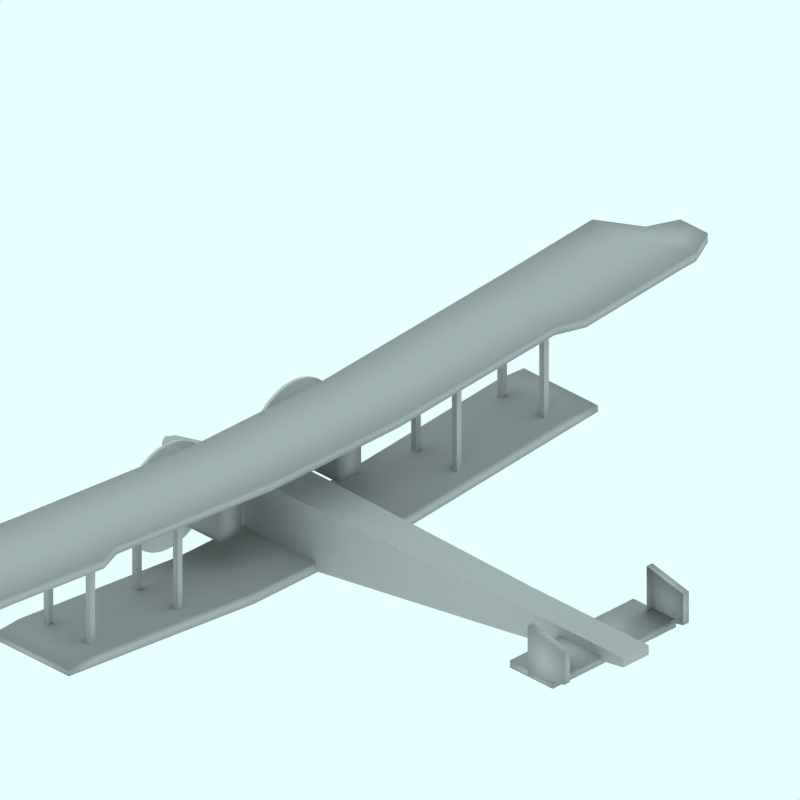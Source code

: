 # Source: HandleyPageO400_Grigio.blend  (saved by Blender 4.0.36; exported with 4.5.12 LTS)
import bpy
from mathutils import Matrix  # noqa: F401  (used for matrix-valued properties, if any)

bpy.ops.wm.read_factory_settings(use_empty=True)
scene = bpy.context.scene
scene.name = 'Scene'

# ---- collections
col_collection_1 = bpy.data.collections.new('Collection 1'); scene.collection.children.link(col_collection_1)
col_collection_2 = bpy.data.collections.new('Collection 2'); scene.collection.children.link(col_collection_2)
col_collection_2.hide_render = True
col_collection_2.hide_viewport = True
col_collection_3 = bpy.data.collections.new('Collection 3'); scene.collection.children.link(col_collection_3)
col_collection_3.hide_render = True
col_collection_3.hide_viewport = True
col_collection_4 = bpy.data.collections.new('Collection 4'); scene.collection.children.link(col_collection_4)
col_collection_4.hide_render = True
col_collection_4.hide_viewport = True

# ---- materials (node trees are filled in below, after node groups)
mat_grigio = bpy.data.materials.new('Grigio')
mat_grigio.alpha_threshold = 0.0
mat_grigio.diffuse_color = (0.7, 0.7, 0.7, 1.0)
mat_grigio.roughness = 0.5
mat_grigio.line_color = (0.0, 0.0, 0.0, 1.0)
mat_transparent = bpy.data.materials.new('Transparent')
mat_transparent.alpha_threshold = 0.0
mat_transparent.preview_render_type = 'FLAT'
mat_transparent.roughness = 0.5

# ---- material node trees

# ---- world
world_world = bpy.data.worlds.new('World'); scene.world = world_world
world_world.color = (0.9059, 1.0, 1.0)
world_world.use_sun_shadow = False
world_world.sun_shadow_jitter_overblur = 0.0
world_world.cycles.sampling_method = 'MANUAL'
world_world.cycles.sample_map_resolution = 256

# ---- cameras
cam_camera_001 = bpy.data.cameras.new('Camera.001')
cam_camera_001.type = 'ORTHO'
cam_camera_001.passepartout_alpha = 0.2
cam_camera_001.clip_end = 100.0
cam_camera_001.lens = 35.0
cam_camera_001.ortho_scale = 12.0
cam_camera_001.display_size = 5.91
cam_camera_001.show_passepartout = False
cam_camera_001.show_safe_areas = True
cam_camera_001.dof.focus_distance = 0.0
cam_camera_001.dof.aperture_fstop = 128.0

# ---- lights
light_lamp = bpy.data.lights.new('Lamp', 'SUN')
light_lamp.transmission_factor = 0.0
light_lamp.angle = 1.571
light_lamp.energy = 0.028
light_lamp.shadow_buffer_clip_start = 0.5
light_lamp.shadow_soft_size = 1.0
light_lamp.shadow_cascade_max_distance = 1000.0
light_lamp.cycles.use_multiple_importance_sampling = False

# ---- meshes
me_cube_007 = bpy.data.meshes.new('Cube.007')
me_cube_007.from_pydata([(-51.9, 97.24, 0.3035), (-51.9, 95.24, 0.3035), (-53.9, 95.24, 0.3035), (-53.9, 97.24, 0.3035), (-51.9, 97.24, 2.204), (-51.9, 95.24, 2.204), (-53.9, 95.24, 2.204), (-53.9, 97.24, 2.204), (-36.1, 97.24, 2.204), (-36.1, 95.24, 2.204), (-34.1, 95.24, 2.204), (-34.1, 97.24, 2.204), (-36.1, 97.24, 0.3035), (-36.1, 95.24, 0.3035), (-34.1, 95.24, 0.3035), (-34.1, 97.24, 0.3035)], [], [(0, 1, 2, 3), (4, 7, 6, 5), (0, 4, 5, 1), (1, 5, 6, 2), (2, 6, 7, 3), (4, 0, 3, 7), (11, 15, 12, 8), (13, 9, 8, 12), (14, 10, 9, 13), (15, 11, 10, 14), (11, 8, 9, 10), (15, 14, 13, 12)])
me_cube_007.materials.append(mat_grigio)
me_cube_007.use_remesh_preserve_volume = False
me_cube_007.use_remesh_preserve_attributes = False
me_cube_007.use_mirror_vertex_groups = False
me_cube_007.update()
me_cube_006 = bpy.data.meshes.new('Cube.006')
me_cube_006.from_pydata([(-25.7, 30.09, 1.302), (-25.7, 29.09, 1.302), (-26.7, 29.09, 1.302), (-26.7, 30.09, 1.302), (-25.7, 30.09, 20.3), (-25.7, 29.09, 20.3), (-26.7, 29.09, 20.3), (-26.7, 30.09, 20.3), (-18.06, 30.09, 20.3), (-18.06, 29.09, 20.3), (-17.06, 29.09, 20.3), (-17.06, 30.09, 20.3), (-18.06, 30.09, 1.302), (-18.06, 29.09, 1.302), (-17.06, 29.09, 1.302), (-17.06, 30.09, 1.302)], [], [(0, 1, 2, 3), (4, 7, 6, 5), (0, 4, 5, 1), (1, 5, 6, 2), (2, 6, 7, 3), (4, 0, 3, 7), (11, 15, 12, 8), (13, 9, 8, 12), (14, 10, 9, 13), (15, 11, 10, 14), (11, 8, 9, 10), (15, 14, 13, 12)])
me_cube_006.materials.append(mat_grigio)
me_cube_006.use_remesh_preserve_volume = False
me_cube_006.use_remesh_preserve_attributes = False
me_cube_006.use_mirror_vertex_groups = False
me_cube_006.update()
me_cube_005 = bpy.data.meshes.new('Cube.005')
me_cube_005.from_pydata([(4.805, 1.322, 0.999), (4.03, 1.322, 0.8485), (4.805, 1.322, 1.537), (4.03, 1.322, 1.709), (4.805, 1.204, 0.999), (4.03, 1.204, 0.8485), (4.805, 1.204, 1.537), (4.03, 1.204, 1.709)], [], [(2, 0, 1, 3), (0, 4, 5, 1), (3, 7, 6, 2), (4, 0, 2, 6), (7, 3, 1, 5)])
me_cube_005.polygons.foreach_set('use_smooth', [True] * 5)
me_cube_005.materials.append(mat_grigio)
me_cube_005.use_remesh_preserve_volume = False
me_cube_005.use_remesh_preserve_attributes = False
me_cube_005.use_mirror_vertex_groups = False
me_cube_005.update()
me_cube_004 = bpy.data.meshes.new('Cube.004')
me_cube_004.from_pydata([(4.547, 1.309, 0.8203), (3.642, 1.309, 0.8203), (4.547, 1.309, 0.9435), (3.642, 1.309, 0.9435), (4.547, -2.98e-08, 0.8203), (3.642, 2.682e-07, 0.8203), (4.547, -5.662e-07, 0.9435), (3.642, 1.788e-07, 0.9435)], [], [(2, 0, 1, 3), (0, 4, 5, 1), (3, 7, 6, 2), (4, 0, 2, 6), (7, 3, 1, 5)])
me_cube_004.polygons.foreach_set('use_smooth', [True] * 5)
me_cube_004.materials.append(mat_grigio)
me_cube_004.use_remesh_preserve_volume = False
me_cube_004.use_remesh_preserve_attributes = False
me_cube_004.use_mirror_vertex_groups = False
me_cube_004.update()
me_cube_003 = bpy.data.meshes.new('Cube.003')
me_cube_003.from_pydata([(-1.407, 7.935, 2.348), (-1.986, 7.935, 2.348), (-1.407, 7.935, 2.507), (-1.986, 7.935, 2.507), (-1.373, -2.98e-08, 1.843), (-2.977, 2.682e-07, 1.843), (-1.373, -5.662e-07, 2.001), (-2.977, 1.788e-07, 2.001), (-1.373, 1.316, 1.843), (-2.977, 1.316, 1.843), (-1.373, 1.316, 2.001), (-2.977, 1.316, 2.001), (-1.373, 4.646, 2.095), (-2.977, 4.646, 2.095), (-1.373, 4.646, 2.254), (-2.977, 4.646, 2.254), (-1.158, 5.112, 2.131), (-2.977, 5.112, 2.131), (-1.158, 5.112, 2.289), (-2.977, 5.112, 2.289), (-1.158, 7.056, 2.302), (-2.977, 7.056, 2.302), (-1.158, 7.056, 2.461), (-2.977, 7.056, 2.461), (-1.158, 7.44, 2.325), (-2.234, 7.44, 2.325), (-1.158, 7.44, 2.484), (-2.234, 7.44, 2.484), (-1.696, 7.935, 2.348), (-1.696, 7.935, 2.507), (-2.175, 1.192e-07, 1.843), (-2.175, -1.937e-07, 2.001), (-2.175, 1.316, 1.843), (-2.175, 1.316, 2.001), (-2.175, 4.646, 2.095), (-2.175, 4.646, 2.254), (-2.068, 5.112, 2.131), (-2.068, 5.112, 2.289), (-2.068, 7.056, 2.302), (-2.068, 7.056, 2.461), (-1.696, 7.44, 2.325), (-1.696, 7.44, 2.484)], [], [(10, 6, 4, 8), (7, 11, 9, 5), (14, 10, 8, 12), (11, 15, 13, 9), (18, 14, 12, 16), (15, 19, 17, 13), (22, 18, 16, 20), (19, 23, 21, 17), (24, 0, 2, 26), (26, 22, 20, 24), (23, 27, 25, 21), (27, 3, 1, 25), (0, 28, 29, 2), (28, 1, 3, 29), (4, 30, 32, 8), (30, 5, 9, 32), (7, 31, 33, 11), (31, 6, 10, 33), (8, 32, 34, 12), (32, 9, 13, 34), (11, 33, 35, 15), (33, 10, 14, 35), (12, 34, 36, 16), (34, 13, 17, 36), (15, 35, 37, 19), (35, 14, 18, 37), (16, 36, 38, 20), (36, 17, 21, 38), (19, 37, 39, 23), (37, 18, 22, 39), (28, 0, 24, 40), (40, 25, 1, 28), (20, 38, 40, 24), (38, 21, 25, 40), (27, 41, 29, 3), (41, 26, 2, 29), (23, 39, 41, 27), (39, 22, 26, 41)])
me_cube_003.polygons.foreach_set('use_smooth', [True] * 38)
me_cube_003.materials.append(mat_grigio)
me_cube_003.use_remesh_preserve_volume = False
me_cube_003.use_remesh_preserve_attributes = False
me_cube_003.use_mirror_vertex_groups = False
me_cube_003.update()
me_cube_002 = bpy.data.meshes.new('Cube.002')
me_cube_002.from_pydata([(-1.414, 5.61, 0.359), (-2.984, 5.61, 0.359), (-1.414, 5.61, 0.4707), (-2.984, 5.61, 0.4707), (-1.414, -2.98e-08, 0.01024), (-2.984, 2.682e-07, 0.01024), (-1.414, -5.662e-07, 0.1984), (-2.984, 1.788e-07, 0.1984), (-1.414, 1.683, 0.01024), (-2.984, 1.683, 0.01024), (-1.414, 1.683, 0.1984), (-2.984, 1.683, 0.1984), (-1.414, 5.099, 0.3137), (-2.984, 5.099, 0.3137), (-1.414, 5.099, 0.5018), (-2.984, 5.099, 0.5018)], [], [(2, 0, 1, 3), (8, 4, 5, 9), (11, 7, 6, 10), (4, 8, 10, 6), (7, 11, 9, 5), (0, 12, 13, 1), (12, 8, 9, 13), (3, 15, 14, 2), (15, 11, 10, 14), (8, 12, 14, 10), (12, 0, 2, 14), (11, 15, 13, 9), (15, 3, 1, 13)])
me_cube_002.polygons.foreach_set('use_smooth', [True] * 13)
me_cube_002.materials.append(mat_grigio)
me_cube_002.use_remesh_preserve_volume = False
me_cube_002.use_remesh_preserve_attributes = False
me_cube_002.use_mirror_vertex_groups = False
me_cube_002.update()
me_cylinder = bpy.data.meshes.new('Cylinder')
me_cylinder.from_pydata([(-0.2064, 1.972, -3.63), (-0.09449, 1.836, -3.63), (-0.01132, 1.68, -3.63), (0.0399, 1.512, -3.63), (0.05719, 1.336, -3.63), (0.0399, 1.16, -3.63), (-0.01132, 0.9916, -3.63), (-0.09449, 0.836, -3.63), (-0.2064, 0.6996, -3.63), (-0.3428, 0.5877, -3.63), (-0.4984, 0.5045, -3.63), (-0.6672, 0.4533, -3.63), (-0.8428, 0.436, -3.63), (-1.018, 0.4533, -3.63), (-1.187, 0.5045, -3.63), (-1.343, 0.5877, -3.63), (-1.479, 0.6996, -3.63), (-1.591, 0.836, -3.63), (-1.674, 0.9916, -3.63), (-1.726, 1.16, -3.63), (-1.743, 1.336, -3.63), (-1.726, 1.512, -3.63), (-1.674, 1.68, -3.63), (-1.591, 1.836, -3.63), (-1.479, 1.972, -3.63), (-1.343, 2.084, -3.63), (-1.187, 2.167, -3.63), (-1.018, 2.219, -3.63), (-0.8428, 2.236, -3.63), (-0.6672, 2.219, -3.63), (-0.4984, 2.167, -3.63), (-0.3428, 2.084, -3.63), (-0.2064, 1.972, -3.571), (-0.09449, 1.836, -3.571), (-0.01132, 1.68, -3.571), (0.0399, 1.512, -3.571), (0.05719, 1.336, -3.571), (0.0399, 1.16, -3.571), (-0.01132, 0.9916, -3.571), (-0.09449, 0.836, -3.571), (-0.2064, 0.6996, -3.571), (-0.3428, 0.5877, -3.571), (-0.4984, 0.5045, -3.571), (-0.6672, 0.4533, -3.571), (-0.8428, 0.436, -3.571), (-1.018, 0.4533, -3.571), (-1.187, 0.5045, -3.571), (-1.343, 0.5877, -3.571), (-1.479, 0.6996, -3.571), (-1.591, 0.836, -3.571), (-1.674, 0.9916, -3.571), (-1.726, 1.16, -3.571), (-1.743, 1.336, -3.571), (-1.726, 1.512, -3.571), (-1.674, 1.68, -3.571), (-1.591, 1.836, -3.571), (-1.479, 1.972, -3.571), (-1.343, 2.084, -3.571), (-1.187, 2.167, -3.571), (-1.018, 2.219, -3.571), (-0.8428, 2.236, -3.571), (-0.6672, 2.219, -3.571), (-0.4984, 2.167, -3.571), (-0.3428, 2.084, -3.571), (-0.8428, 1.336, -3.63), (-0.8428, 1.336, -3.571)], [], [(64, 0, 1), (65, 33, 32), (64, 1, 2), (65, 34, 33), (64, 2, 3), (65, 35, 34), (64, 3, 4), (65, 36, 35), (64, 4, 5), (65, 37, 36), (64, 5, 6), (65, 38, 37), (64, 6, 7), (65, 39, 38), (64, 7, 8), (65, 40, 39), (64, 8, 9), (65, 41, 40), (64, 9, 10), (65, 42, 41), (64, 10, 11), (65, 43, 42), (64, 11, 12), (65, 44, 43), (64, 12, 13), (65, 45, 44), (64, 13, 14), (65, 46, 45), (64, 14, 15), (65, 47, 46), (64, 15, 16), (65, 48, 47), (64, 16, 17), (65, 49, 48), (64, 17, 18), (65, 50, 49), (64, 18, 19), (65, 51, 50), (64, 19, 20), (65, 52, 51), (64, 20, 21), (65, 53, 52), (64, 21, 22), (65, 54, 53), (64, 22, 23), (65, 55, 54), (64, 23, 24), (65, 56, 55), (64, 24, 25), (65, 57, 56), (64, 25, 26), (65, 58, 57), (64, 26, 27), (65, 59, 58), (64, 27, 28), (65, 60, 59), (64, 28, 29), (65, 61, 60), (64, 29, 30), (65, 62, 61), (64, 30, 31), (65, 63, 62), (31, 0, 64), (65, 32, 63), (0, 32, 33, 1), (1, 33, 34, 2), (2, 34, 35, 3), (3, 35, 36, 4), (4, 36, 37, 5), (5, 37, 38, 6), (6, 38, 39, 7), (7, 39, 40, 8), (8, 40, 41, 9), (9, 41, 42, 10), (10, 42, 43, 11), (11, 43, 44, 12), (12, 44, 45, 13), (13, 45, 46, 14), (14, 46, 47, 15), (15, 47, 48, 16), (16, 48, 49, 17), (17, 49, 50, 18), (18, 50, 51, 19), (19, 51, 52, 20), (20, 52, 53, 21), (21, 53, 54, 22), (22, 54, 55, 23), (23, 55, 56, 24), (24, 56, 57, 25), (25, 57, 58, 26), (26, 58, 59, 27), (27, 59, 60, 28), (28, 60, 61, 29), (29, 61, 62, 30), (30, 62, 63, 31), (32, 0, 31, 63)])
me_cylinder.polygons.foreach_set('use_smooth', [True] * 96)
me_cylinder.use_remesh_preserve_volume = False
me_cylinder.use_remesh_preserve_attributes = False
me_cylinder.use_mirror_vertex_groups = False
me_cylinder.update()
me_cube_001 = bpy.data.meshes.new('Cube.001')
me_cube_001.from_pydata([(-2.353, -1.073, 0.5906), (-2.353, -1.457, 0.5906), (-3.515, -1.457, 0.5906), (-3.515, -1.073, 0.5906), (-2.353, -1.065, 1.237), (-2.353, -1.466, 1.237), (-3.515, -1.466, 1.237), (-3.515, -1.065, 1.237), (-2.353, -1.527, 1.072), (-2.353, -1.012, 1.072), (-3.515, -1.527, 1.072), (-3.515, -1.012, 1.072), (-2.353, -1.527, 0.7447), (-2.353, -1.012, 0.7447), (-3.515, -1.527, 0.7447), (-3.515, -1.012, 0.7447)], [], [(0, 1, 2, 3), (4, 7, 6, 5), (9, 4, 5, 8), (8, 5, 6, 10), (10, 6, 7, 11), (4, 9, 11, 7), (0, 13, 12, 1), (13, 9, 8, 12), (1, 12, 14, 2), (12, 8, 10, 14), (2, 14, 15, 3), (14, 10, 11, 15), (9, 13, 15, 11), (13, 0, 3, 15)])
me_cube_001.polygons.foreach_set('use_smooth', [True] * 14)
me_cube_001.materials.append(mat_grigio)
me_cube_001.use_remesh_preserve_volume = False
me_cube_001.use_remesh_preserve_attributes = False
me_cube_001.use_mirror_vertex_groups = False
me_cube_001.update()
me_cube = bpy.data.meshes.new('Cube')
me_cube.from_pydata([(5.005, 0.2692, 0.9529), (-4.906, 0.1402, 0.3789), (5.005, 0.2692, 1.116), (-4.906, 0.1402, 0.7599), (5.005, -2.98e-08, 0.9529), (-4.992, 2.682e-07, 0.3789), (5.005, -5.662e-07, 1.116), (-4.992, 1.788e-07, 0.7599), (-2.769, 0.3767, 0.01024), (-2.769, 0.3767, 1.116), (-2.769, 1.937e-07, 0.01024), (-2.769, -7.451e-09, 1.116), (-1.646, 0.3767, 0.01024), (-1.646, 0.3767, 1.116), (-1.646, 5.066e-08, 0.01024), (-1.646, -3.651e-07, 1.116), (2.522, 0.2692, 0.5628), (2.522, 0.2692, 1.116), (2.522, -2.98e-11, 0.5628), (2.522, -4.918e-07, 1.116)], [], [(4, 0, 2, 6), (7, 3, 1, 5), (8, 1, 3, 9), (10, 5, 1, 8), (7, 11, 9, 3), (12, 8, 9, 13), (14, 10, 8, 12), (11, 15, 13, 9), (0, 16, 17, 2), (16, 12, 13, 17), (16, 0, 4, 18), (18, 14, 12, 16), (15, 19, 17, 13), (19, 6, 2, 17)])
me_cube.materials.append(mat_grigio)
me_cube.use_remesh_preserve_volume = False
me_cube.use_remesh_preserve_attributes = False
me_cube.use_mirror_vertex_groups = False
me_cube.update()
me_sphere = bpy.data.meshes.new('Sphere')
me_sphere.from_pydata([(-1.333e-06, 1.25e-06, 31.62), (-22.88, 16.62, 14.14), (8.74, 26.9, 14.14), (28.28, 4.856e-07, 14.14), (-8.74, 26.9, -14.14), (22.88, 16.62, -14.14), (-28.28, -7.508e-07, -14.14), (1.432e-06, -1.515e-06, -31.62), (-13.45, 9.772, 26.9), (5.137, 15.81, 26.9), (-8.313, 25.58, 16.63), (-26.9, 5.941e-07, 16.63), (16.63, 1.043e-06, 26.9), (21.76, 15.81, 16.63), (-30.08, 9.772, -1.941e-06), (-18.59, 25.58, -2.13e-06), (4.973e-08, 31.62, -1.581e-06), (18.59, 25.58, -5.047e-07), (30.08, 9.772, 6.886e-07), (-21.76, 15.81, -16.63), (8.313, 25.58, -16.63), (26.9, -8.593e-07, -16.63), (-16.63, -1.308e-06, -26.9), (-5.137, 15.81, -26.9), (13.45, 9.772, -26.9), (-24.33, 17.68, -2.035e-06), (-20.73, 21.1, 7.071), (-21.46, 21.63, -2.082e-06), (-19.66, 23.34, 3.536), (-22.53, 19.39, 3.536), (-22.9, 19.65, -2.059e-06), (-20.02, 23.61, -2.106e-06), (-20.2, 22.22, 5.303), (-19.12, 24.46, 1.768), (-21.63, 20.25, 5.303), (-23.43, 18.53, 1.768), (-20.56, 22.49, 1.768), (-21.1, 21.37, 3.536), (-22.0, 20.51, 1.768), (-22.18, 20.64, -2.071e-06), (-20.74, 22.62, -2.094e-06), (-19.93, 22.78, 4.419), (-19.39, 23.9, 2.652), (-22.08, 19.82, 4.419), (-22.98, 18.96, 2.652), (-21.01, 22.06, 0.8839), (-20.11, 22.92, 2.652), (-21.82, 20.38, 3.536), (-20.38, 22.36, 3.536), (-21.73, 21.07, 0.8839), (-22.26, 19.95, 2.652), (-20.29, 23.05, 0.8839), (-19.57, 24.04, 0.8839), (-19.84, 23.48, 1.768), (-20.83, 21.93, 2.652), (-21.55, 20.94, 2.652), (-21.28, 21.5, 1.768), (-23.16, 19.09, 0.8839), (-22.45, 20.08, 0.8839), (-22.71, 19.52, 1.768), (-21.37, 20.81, 4.419), (-20.65, 21.8, 4.419), (-20.92, 21.24, 5.303), (-6.725, 4.886, 29.26), (-18.17, 13.2, 20.52), (2.569, 7.906, 29.26), (6.939, 21.36, 20.52), (0.2137, 26.24, 15.38), (-15.6, 21.1, 15.38), (-24.89, 8.312, 15.38), (-29.18, 4.886, -7.071), (-26.48, 13.2, 7.071), (-13.66, 26.24, -7.071), (4.37, 29.26, 7.071), (-4.37, 29.26, -7.071), (13.66, 26.24, 7.071), (20.73, 21.1, -7.071), (-25.02, 7.906, -15.38), (-15.25, 21.36, -15.38), (-0.2137, 26.24, -15.38), (15.6, 21.1, -15.38), (-22.45, -1.03e-06, -20.52), (-8.313, -1.412e-06, -29.26), (-6.939, 21.36, -20.52), (-2.569, 7.906, -29.26), (18.17, 13.2, -20.52), (6.725, 4.886, -29.26), (-10.88, 17.68, 21.76), (-4.156, 12.79, 26.9), (-1.588, 20.7, 21.76), (-20.17, 4.886, 21.76), (-28.49, 4.886, 8.313), (-4.156, 28.6, 8.313), (-13.45, 25.58, 8.313), (-9.294, 28.6, -1.855e-06), (-25.92, 12.79, -8.313), (-20.17, 20.7, -8.313), (4.156, 28.6, -8.313), (9.294, 28.6, -1.043e-06), (13.45, 25.58, -8.313), (-13.45, 15.81, -21.76), (-19.19, 7.906, -21.76), (-10.88, 7.906, -26.9), (10.88, 17.68, -21.76), (1.588, 20.7, -21.76), (4.156, 12.79, -26.9), (-19.08, 24.81, 0.4419)], [], [(9, 13, 12), (3, 12, 13), (18, 3, 13), (13, 17, 18), (21, 18, 5), (30, 25, 19), (26, 32, 10), (25, 35, 1), (34, 26, 1), (31, 40, 19), (40, 27, 19), (27, 39, 19), (39, 30, 19), (32, 41, 10), (41, 28, 10), (28, 42, 10), (42, 33, 10), (51, 36, 45), (45, 40, 51), (31, 51, 40), (40, 45, 27), (51, 31, 52), (52, 53, 51), (36, 51, 53), (53, 52, 33), (42, 28, 46), (46, 53, 42), (33, 42, 53), (53, 46, 36), (54, 36, 46), (46, 48, 54), (37, 54, 48), (48, 46, 28), (54, 37, 55), (55, 56, 54), (36, 54, 56), (56, 55, 38), (49, 27, 45), (45, 56, 49), (38, 49, 56), (56, 45, 36), (50, 38, 55), (55, 47, 50), (29, 50, 47), (47, 55, 37), (30, 57, 25), (57, 35, 25), (57, 30, 58), (58, 59, 57), (35, 57, 59), (59, 58, 38), (50, 29, 44), (44, 59, 50), (38, 50, 59), (59, 44, 35), (49, 38, 58), (58, 39, 49), (27, 49, 39), (39, 58, 30), (60, 34, 43), (43, 47, 60), (37, 60, 47), (47, 43, 29), (60, 37, 61), (61, 62, 60), (34, 60, 62), (62, 61, 32), (34, 62, 26), (62, 32, 26), (41, 32, 61), (61, 48, 41), (28, 41, 48), (48, 61, 37), (35, 44, 1), (44, 29, 1), (29, 43, 1), (43, 34, 1), (68, 10, 87), (87, 64, 68), (1, 68, 64), (64, 87, 8), (88, 8, 87), (87, 89, 88), (9, 88, 89), (89, 87, 10), (67, 2, 66), (66, 89, 67), (10, 67, 89), (89, 66, 9), (88, 9, 65), (65, 63, 88), (8, 88, 63), (65, 0, 63), (90, 11, 69), (69, 64, 90), (8, 90, 64), (64, 69, 1), (9, 66, 13), (66, 2, 13), (0, 65, 12), (65, 9, 12), (91, 14, 71), (71, 69, 91), (11, 91, 69), (69, 71, 1), (92, 16, 73), (73, 67, 92), (10, 92, 67), (67, 73, 2), (92, 10, 93), (93, 94, 92), (16, 92, 94), (94, 93, 15), (72, 4, 74), (74, 94, 72), (15, 72, 94), (94, 74, 16), (17, 76, 18), (76, 5, 18), (2, 75, 13), (75, 17, 13), (77, 19, 95), (95, 70, 77), (6, 77, 70), (70, 95, 14), (78, 4, 72), (72, 96, 78), (19, 78, 96), (96, 72, 15), (79, 20, 97), (97, 74, 79), (4, 79, 74), (74, 97, 16), (98, 16, 97), (97, 99, 98), (17, 98, 99), (99, 97, 20), (80, 5, 76), (76, 99, 80), (20, 80, 99), (99, 76, 17), (98, 17, 75), (75, 73, 98), (16, 98, 73), (73, 75, 2), (100, 23, 83), (83, 78, 100), (19, 100, 78), (78, 83, 4), (100, 19, 101), (101, 102, 100), (23, 100, 102), (102, 101, 22), (82, 7, 84), (84, 102, 82), (22, 82, 102), (102, 84, 23), (81, 22, 101), (101, 77, 81), (6, 81, 77), (77, 101, 19), (103, 24, 85), (85, 80, 103), (20, 103, 80), (80, 85, 5), (103, 20, 104), (104, 105, 103), (24, 103, 105), (105, 104, 23), (84, 7, 86), (86, 105, 84), (23, 84, 105), (105, 86, 24), (83, 23, 104), (104, 79, 83), (4, 83, 79), (79, 104, 20), (5, 85, 21), (85, 24, 21), (14, 95, 25), (95, 19, 25), (1, 71, 25), (71, 14, 25), (10, 68, 26), (68, 1, 26), (19, 96, 31), (96, 15, 31), (15, 93, 33), (93, 10, 33), (52, 106, 33), (106, 15, 33), (15, 106, 31), (106, 52, 31)])
me_sphere.use_remesh_preserve_volume = False
me_sphere.use_remesh_preserve_attributes = False
me_sphere.use_mirror_vertex_groups = False
me_sphere.update()
me_plane = bpy.data.meshes.new('Plane')
me_plane.from_pydata([(4.25, 4.06, 0.0001214), (4.25, -4.25, 0.0001214), (-4.06, -4.25, 0.0001214), (-4.06, 4.06, 0.0001214)], [], [(0, 3, 2, 1)])
me_plane.materials.append(mat_transparent)
me_plane.use_remesh_preserve_volume = False
me_plane.use_remesh_preserve_attributes = False
me_plane.use_mirror_vertex_groups = False
me_plane.update()

# ---- objects
ob_cube_007 = bpy.data.objects.new('Cube.007', me_cube_007)
ob_cube_006 = bpy.data.objects.new('Cube.006', me_cube_006)
ob_cube_005 = bpy.data.objects.new('Cube.005', me_cube_005)
ob_cube_004 = bpy.data.objects.new('Cube.004', me_cube_004)
ob_cube_003 = bpy.data.objects.new('Cube.003', me_cube_003)
ob_cube_002 = bpy.data.objects.new('Cube.002', me_cube_002)
ob_cylinder = bpy.data.objects.new('Cylinder', me_cylinder)
ob_cube_001 = bpy.data.objects.new('Cube.001', me_cube_001)
ob_cube = bpy.data.objects.new('Cube', me_cube)
ob_camera = bpy.data.objects.new('Camera', cam_camera_001)
ob_sphere = bpy.data.objects.new('Sphere', me_sphere)
ob_lamp_001 = bpy.data.objects.new('Lamp.001', light_lamp)
ob_plane = bpy.data.objects.new('Plane', me_plane)

# ---- transforms, parenting, visibility, modifiers, constraints
ob_cube_007.location = (0.0, 0.0, 0.0)
ob_cube_007.scale = (0.05, 0.05, 1.0)
ob_cube_007.lock_rotations_4d = False
ob_cube_007.empty_display_type = 'ARROWS'
ob_cube_007.lineart.crease_threshold = 0.0
_m = ob_cube_007.modifiers.new('Mirror', 'MIRROR')
_m.use_axis = (False, True, False)
_m.merge_threshold = 0.0
ob_cube_006.location = (0.0, 0.0, 0.0)
ob_cube_006.scale = (0.1, 0.1, 0.1)
ob_cube_006.lock_rotations_4d = False
ob_cube_006.empty_display_type = 'ARROWS'
ob_cube_006.lineart.crease_threshold = 0.0
_m = ob_cube_006.modifiers.new('Mirror', 'MIRROR')
_m.use_axis = (False, True, False)
ob_cube_005.location = (0.0, 0.0, 0.0)
ob_cube_005.lock_rotations_4d = False
ob_cube_005.empty_display_type = 'ARROWS'
ob_cube_005.lineart.crease_threshold = 0.0
_m = ob_cube_005.modifiers.new('Mirror', 'MIRROR')
_m.use_axis = (False, True, False)
ob_cube_004.location = (0.0, 0.0, 0.0)
ob_cube_004.lock_rotations_4d = False
ob_cube_004.empty_display_type = 'ARROWS'
ob_cube_004.lineart.crease_threshold = 0.0
_m = ob_cube_004.modifiers.new('Mirror', 'MIRROR')
_m.use_axis = (False, True, False)
ob_cube_003.location = (0.0, 0.0, 0.0)
ob_cube_003.lock_rotations_4d = False
ob_cube_003.empty_display_type = 'ARROWS'
ob_cube_003.lineart.crease_threshold = 0.0
_m = ob_cube_003.modifiers.new('Mirror', 'MIRROR')
_m.use_axis = (False, True, False)
ob_cube_002.location = (0.0, 0.0, 0.0)
ob_cube_002.lock_rotations_4d = False
ob_cube_002.empty_display_type = 'ARROWS'
ob_cube_002.lineart.crease_threshold = 0.0
_m = ob_cube_002.modifiers.new('Mirror', 'MIRROR')
_m.use_axis = (False, True, False)
ob_cylinder.location = (0.0, 0.0, 0.0)
ob_cylinder.rotation_euler = (-0.0, 1.571, 0.0)
ob_cylinder.lock_rotations_4d = False
ob_cylinder.empty_display_type = 'ARROWS'
ob_cylinder.lineart.crease_threshold = 0.0
_m = ob_cylinder.modifiers.new('Mirror', 'MIRROR')
_m.use_axis = (False, True, False)
ob_cube_001.location = (0.0, 0.0, 0.0)
ob_cube_001.lock_rotations_4d = False
ob_cube_001.empty_display_type = 'ARROWS'
ob_cube_001.lineart.crease_threshold = 0.0
_m = ob_cube_001.modifiers.new('Mirror', 'MIRROR')
_m.use_axis = (False, True, False)
ob_cube.location = (0.0, 0.0, 0.0)
ob_cube.lock_rotations_4d = False
ob_cube.empty_display_type = 'ARROWS'
ob_cube.lineart.crease_threshold = 0.0
_m = ob_cube.modifiers.new('Mirror', 'MIRROR')
_m.use_axis = (False, True, False)
ob_camera.location = (10.0, -10.0, 11.6)
ob_camera.rotation_euler = (1.047, 0.0, 0.7854)
ob_camera.lock_rotations_4d = False
ob_camera.empty_display_type = 'ARROWS'
ob_camera.color = (0.0, 0.0, 0.0, 1.0)
ob_camera.lineart.crease_threshold = 0.0
ob_sphere.location = (-0.02993, 0.1261, 0.07312)
ob_sphere.rotation_euler = (1.571, -0.0, 1.571)
ob_sphere.lock_rotations_4d = False
ob_sphere.empty_display_type = 'ARROWS'
ob_sphere.color = (0.0, 0.0, 0.0, 1.0)
ob_sphere.show_instancer_for_render = False
ob_sphere.instance_type = 'VERTS'
ob_sphere.use_instance_vertices_rotation = True
ob_sphere.lineart.crease_threshold = 0.0
ob_lamp_001.parent = ob_sphere
ob_lamp_001.matrix_parent_inverse = Matrix(((-4.371e-08, 1.0, -2.118e-22, -0.1261), (4.371e-08, 1.911e-15, 1.0, -0.07312), (1.0, 4.371e-08, -4.371e-08, 0.02993), (0.0, 0.0, 0.0, 1.0)))
ob_lamp_001.location = (-0.02993, 0.1261, 0.07312)
ob_lamp_001.rotation_euler = (1.571, -0.0, 1.571)
ob_lamp_001.lock_rotations_4d = False
ob_lamp_001.empty_display_type = 'ARROWS'
ob_lamp_001.color = (0.0, 0.0, 0.0, 1.0)
ob_lamp_001.lineart.crease_threshold = 0.0
ob_plane.location = (0.0, 0.0, 0.0)
ob_plane.lock_rotations_4d = False
ob_plane.empty_display_type = 'ARROWS'
ob_plane.color = (0.0, 0.0, 0.0, 1.0)
ob_plane.lineart.crease_threshold = 0.0

# ---- collection membership
col_collection_1.objects.link(ob_cube_007)
col_collection_1.objects.link(ob_cube_006)
col_collection_1.objects.link(ob_cube_005)
col_collection_1.objects.link(ob_cube_004)
col_collection_1.objects.link(ob_cube_003)
col_collection_1.objects.link(ob_cube_002)
col_collection_1.objects.link(ob_cylinder)
col_collection_1.objects.link(ob_cube_001)
col_collection_1.objects.link(ob_cube)
col_collection_2.objects.link(ob_camera)
col_collection_3.objects.link(ob_sphere)
col_collection_3.objects.link(ob_lamp_001)
col_collection_4.objects.link(ob_plane)

# ---- scene / render settings (as saved in the file)
scene.camera = ob_camera
scene.frame_start = 1; scene.frame_end = 1; scene.frame_set(3)
scene.render.engine = 'BLENDER_EEVEE_NEXT'
scene.render.image_settings.color_mode = 'RGB'
scene.render.image_settings.compression = 90
scene.render.resolution_x = 128
scene.render.resolution_y = 128
scene.render.pixel_aspect_x = 100.0
scene.render.pixel_aspect_y = 100.0
scene.render.fps = 25
scene.render.dither_intensity = 0.0
scene.render.use_compositing = False
scene.render.use_sequencer = False
scene.render.bake_margin = 2
scene.render.bake_bias = 0.0
scene.render.use_stamp_time = False
scene.render.use_stamp_date = False
scene.render.use_stamp_frame = False
scene.render.use_stamp_camera = False
scene.render.use_stamp_scene = False
scene.render.use_stamp_filename = False
scene.render.use_stamp_render_time = False
scene.render.stamp_font_size = 0
scene.cycles.use_denoising = False
scene.cycles.samples = 10
scene.cycles.sampling_pattern = 'TABULATED_SOBOL'
scene.cycles.light_sampling_threshold = 0.0
scene.cycles.use_adaptive_sampling = False
scene.cycles.use_light_tree = False
scene.cycles.blur_glossy = 0.0
scene.cycles.volume_bounces = 1
scene.cycles.pixel_filter_type = 'GAUSSIAN'
scene.cycles.sample_clamp_indirect = 0.0
scene.view_settings.view_transform = 'Raw'
bpy.context.view_layer.update()

